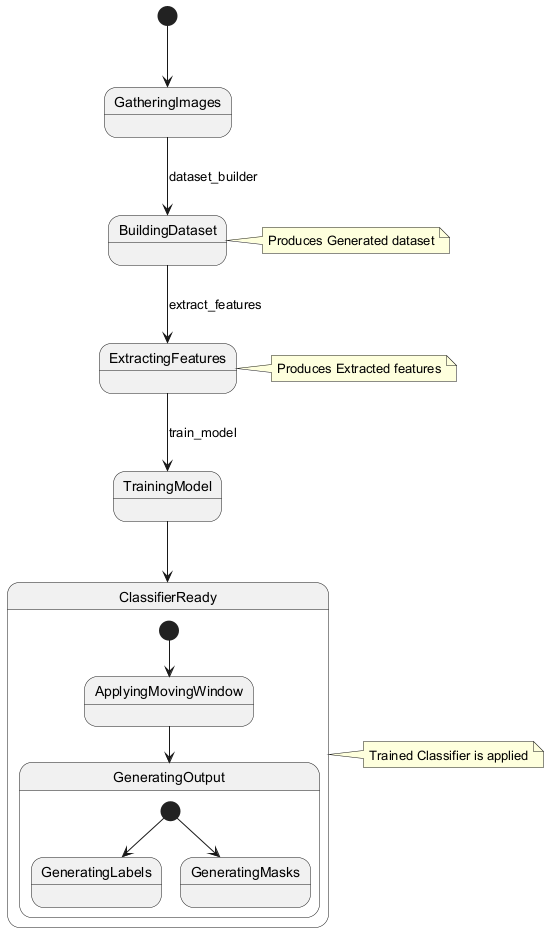

The diagram above was rendered by PlantUML. Its source (embedded in the PNG):
@startuml
[*] --> GatheringImages
GatheringImages --> BuildingDataset : dataset_builder
BuildingDataset --> ExtractingFeatures : extract_features
ExtractingFeatures --> TrainingModel : train_model
TrainingModel --> ClassifierReady

state ClassifierReady {
  [*] --> ApplyingMovingWindow
  ApplyingMovingWindow --> GeneratingOutput
  state GeneratingOutput {
    [*] --> GeneratingLabels
    [*] --> GeneratingMasks
  }
}

note right of BuildingDataset
  Produces Generated dataset
end note

note right of ExtractingFeatures
  Produces Extracted features
end note

note right of ClassifierReady
  Trained Classifier is applied
end note
@enduml